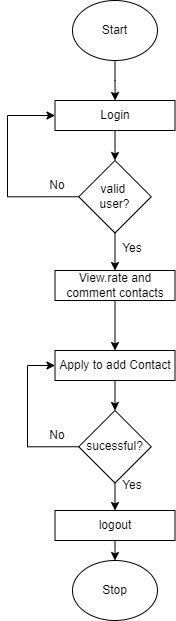

The diagram above was exported from draw.io. Its source (the exported page's mxGraphModel, read from the mxfile embedded in the PNG):
<mxGraphModel dx="926" dy="752" grid="1" gridSize="10" guides="1" tooltips="1" connect="1" arrows="1" fold="1" page="1" pageScale="1" pageWidth="850" pageHeight="1100" math="0" shadow="0">
  <root>
    <mxCell id="0" />
    <mxCell id="1" parent="0" />
    <mxCell id="1f23ROASY3vp1ApizNz6-4" style="edgeStyle=orthogonalEdgeStyle;rounded=0;orthogonalLoop=1;jettySize=auto;html=1;exitX=0.5;exitY=1;exitDx=0;exitDy=0;" parent="1" source="1f23ROASY3vp1ApizNz6-1" edge="1">
      <mxGeometry relative="1" as="geometry">
        <mxPoint x="407.6190476190476" y="240" as="targetPoint" />
      </mxGeometry>
    </mxCell>
    <mxCell id="1f23ROASY3vp1ApizNz6-1" value="Start" style="ellipse;whiteSpace=wrap;html=1;" parent="1" vertex="1">
      <mxGeometry x="365" y="140" width="85" height="60" as="geometry" />
    </mxCell>
    <mxCell id="1f23ROASY3vp1ApizNz6-7" style="edgeStyle=orthogonalEdgeStyle;rounded=0;orthogonalLoop=1;jettySize=auto;html=1;exitX=0.5;exitY=1;exitDx=0;exitDy=0;entryX=0.5;entryY=0;entryDx=0;entryDy=0;" parent="1" source="1f23ROASY3vp1ApizNz6-5" target="1f23ROASY3vp1ApizNz6-6" edge="1">
      <mxGeometry relative="1" as="geometry" />
    </mxCell>
    <mxCell id="1f23ROASY3vp1ApizNz6-5" value="Login" style="rounded=0;whiteSpace=wrap;html=1;" parent="1" vertex="1">
      <mxGeometry x="347.5" y="240" width="120" height="30" as="geometry" />
    </mxCell>
    <mxCell id="1f23ROASY3vp1ApizNz6-8" style="edgeStyle=orthogonalEdgeStyle;rounded=0;orthogonalLoop=1;jettySize=auto;html=1;exitX=0;exitY=0.5;exitDx=0;exitDy=0;entryX=0;entryY=0.5;entryDx=0;entryDy=0;" parent="1" source="1f23ROASY3vp1ApizNz6-6" target="1f23ROASY3vp1ApizNz6-5" edge="1">
      <mxGeometry relative="1" as="geometry">
        <Array as="points">
          <mxPoint x="300" y="336" />
          <mxPoint x="300" y="255" />
        </Array>
      </mxGeometry>
    </mxCell>
    <mxCell id="1f23ROASY3vp1ApizNz6-14" style="edgeStyle=orthogonalEdgeStyle;rounded=0;orthogonalLoop=1;jettySize=auto;html=1;exitX=0.5;exitY=1;exitDx=0;exitDy=0;entryX=0.5;entryY=0;entryDx=0;entryDy=0;" parent="1" source="1f23ROASY3vp1ApizNz6-6" target="1f23ROASY3vp1ApizNz6-13" edge="1">
      <mxGeometry relative="1" as="geometry" />
    </mxCell>
    <mxCell id="1f23ROASY3vp1ApizNz6-6" value="valid&amp;nbsp;&lt;div&gt;user?&lt;/div&gt;" style="rhombus;whiteSpace=wrap;html=1;" parent="1" vertex="1">
      <mxGeometry x="371.25" y="300" width="72.5" height="72.5" as="geometry" />
    </mxCell>
    <mxCell id="1f23ROASY3vp1ApizNz6-9" value="No" style="text;html=1;align=center;verticalAlign=middle;whiteSpace=wrap;rounded=0;" parent="1" vertex="1">
      <mxGeometry x="320" y="310" width="60" height="30" as="geometry" />
    </mxCell>
    <mxCell id="1f23ROASY3vp1ApizNz6-11" value="Yes" style="text;html=1;align=center;verticalAlign=middle;whiteSpace=wrap;rounded=0;" parent="1" vertex="1">
      <mxGeometry x="395" y="372.5" width="60" height="30" as="geometry" />
    </mxCell>
    <mxCell id="2vCZ_w-WjA4L9Q71Ka0A-3" style="edgeStyle=orthogonalEdgeStyle;rounded=0;orthogonalLoop=1;jettySize=auto;html=1;exitX=0.5;exitY=1;exitDx=0;exitDy=0;entryX=0.5;entryY=0;entryDx=0;entryDy=0;" parent="1" source="1f23ROASY3vp1ApizNz6-13" target="1f23ROASY3vp1ApizNz6-18" edge="1">
      <mxGeometry relative="1" as="geometry" />
    </mxCell>
    <mxCell id="1f23ROASY3vp1ApizNz6-13" value="View.rate and comment contacts" style="rounded=0;whiteSpace=wrap;html=1;" parent="1" vertex="1">
      <mxGeometry x="347.5" y="410" width="120" height="30" as="geometry" />
    </mxCell>
    <mxCell id="2vCZ_w-WjA4L9Q71Ka0A-1" style="edgeStyle=orthogonalEdgeStyle;rounded=0;orthogonalLoop=1;jettySize=auto;html=1;exitX=0.5;exitY=1;exitDx=0;exitDy=0;entryX=0.5;entryY=0;entryDx=0;entryDy=0;" parent="1" source="1f23ROASY3vp1ApizNz6-18" target="1f23ROASY3vp1ApizNz6-23" edge="1">
      <mxGeometry relative="1" as="geometry" />
    </mxCell>
    <mxCell id="1f23ROASY3vp1ApizNz6-18" value="Apply to add Contact" style="rounded=0;whiteSpace=wrap;html=1;" parent="1" vertex="1">
      <mxGeometry x="347.5" y="490" width="120" height="30" as="geometry" />
    </mxCell>
    <mxCell id="1f23ROASY3vp1ApizNz6-29" style="edgeStyle=orthogonalEdgeStyle;rounded=0;orthogonalLoop=1;jettySize=auto;html=1;exitX=0.5;exitY=1;exitDx=0;exitDy=0;entryX=0.5;entryY=0;entryDx=0;entryDy=0;" parent="1" source="1f23ROASY3vp1ApizNz6-23" target="1f23ROASY3vp1ApizNz6-30" edge="1">
      <mxGeometry relative="1" as="geometry">
        <mxPoint x="407.5" y="720" as="targetPoint" />
      </mxGeometry>
    </mxCell>
    <mxCell id="2vCZ_w-WjA4L9Q71Ka0A-2" style="edgeStyle=orthogonalEdgeStyle;rounded=0;orthogonalLoop=1;jettySize=auto;html=1;exitX=0;exitY=0.5;exitDx=0;exitDy=0;entryX=0;entryY=0.5;entryDx=0;entryDy=0;" parent="1" source="1f23ROASY3vp1ApizNz6-23" target="1f23ROASY3vp1ApizNz6-18" edge="1">
      <mxGeometry relative="1" as="geometry">
        <Array as="points">
          <mxPoint x="320" y="586" />
          <mxPoint x="320" y="505" />
        </Array>
      </mxGeometry>
    </mxCell>
    <mxCell id="1f23ROASY3vp1ApizNz6-23" value="sucessful?" style="rhombus;whiteSpace=wrap;html=1;" parent="1" vertex="1">
      <mxGeometry x="371.25" y="550" width="72.5" height="72.5" as="geometry" />
    </mxCell>
    <mxCell id="1f23ROASY3vp1ApizNz6-26" value="No" style="text;html=1;align=center;verticalAlign=middle;whiteSpace=wrap;rounded=0;" parent="1" vertex="1">
      <mxGeometry x="320" y="560" width="60" height="30" as="geometry" />
    </mxCell>
    <mxCell id="1f23ROASY3vp1ApizNz6-27" value="Yes" style="text;html=1;align=center;verticalAlign=middle;whiteSpace=wrap;rounded=0;" parent="1" vertex="1">
      <mxGeometry x="395" y="610" width="60" height="30" as="geometry" />
    </mxCell>
    <mxCell id="1f23ROASY3vp1ApizNz6-32" style="edgeStyle=orthogonalEdgeStyle;rounded=0;orthogonalLoop=1;jettySize=auto;html=1;exitX=0.5;exitY=1;exitDx=0;exitDy=0;entryX=0.5;entryY=0;entryDx=0;entryDy=0;" parent="1" source="1f23ROASY3vp1ApizNz6-30" target="1f23ROASY3vp1ApizNz6-31" edge="1">
      <mxGeometry relative="1" as="geometry" />
    </mxCell>
    <mxCell id="1f23ROASY3vp1ApizNz6-30" value="logout" style="rounded=0;whiteSpace=wrap;html=1;" parent="1" vertex="1">
      <mxGeometry x="347.5" y="650" width="120" height="30" as="geometry" />
    </mxCell>
    <mxCell id="1f23ROASY3vp1ApizNz6-31" value="Stop" style="ellipse;whiteSpace=wrap;html=1;" parent="1" vertex="1">
      <mxGeometry x="365" y="700" width="85" height="60" as="geometry" />
    </mxCell>
  </root>
</mxGraphModel>